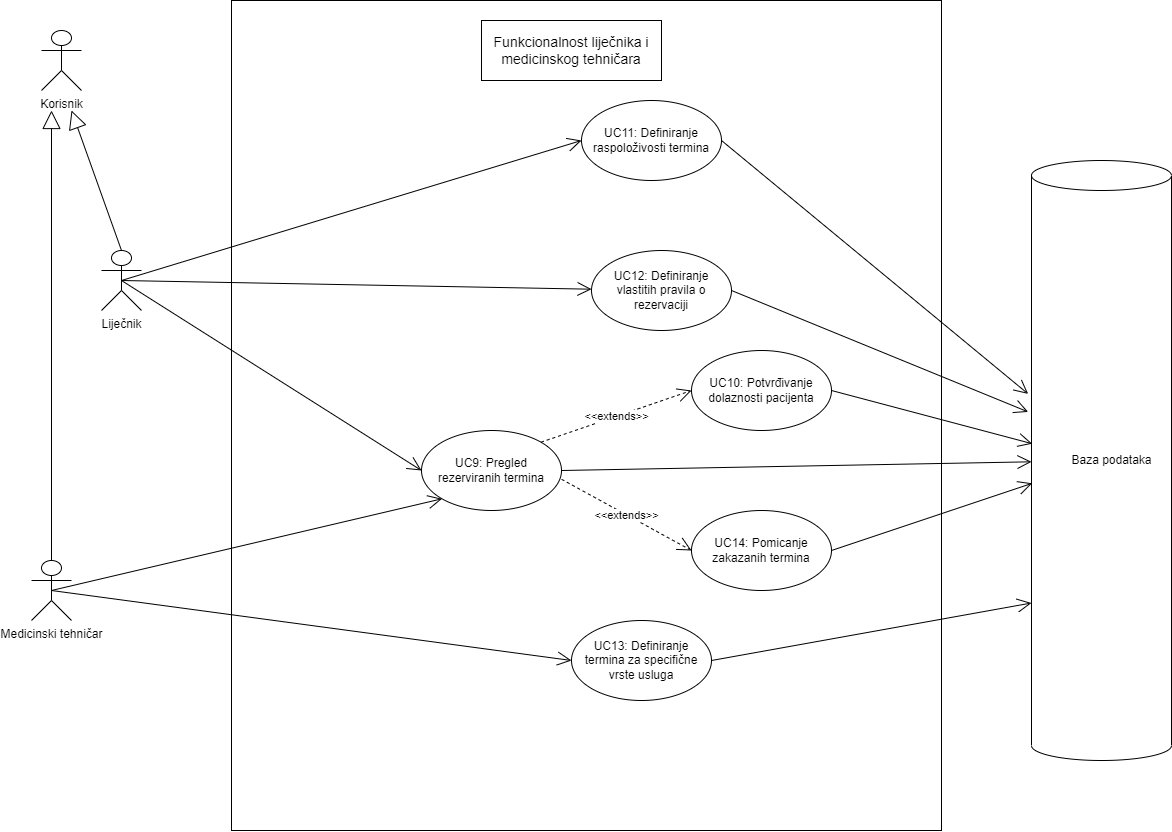

The diagram above was exported from draw.io. Its source (the exported page's mxGraphModel, read from the mxfile embedded in the PNG):
<mxGraphModel dx="1357" dy="2056" grid="1" gridSize="10" guides="1" tooltips="1" connect="1" arrows="1" fold="1" page="1" pageScale="1" pageWidth="827" pageHeight="1169" math="0" shadow="0">
  <root>
    <mxCell id="0" />
    <mxCell id="1" parent="0" />
    <mxCell id="O-T9QHJi87GysxeMi_M2-2" value="" style="shape=cylinder3;whiteSpace=wrap;html=1;boundedLbl=1;backgroundOutline=1;size=15;fillColor=none;" vertex="1" parent="1">
      <mxGeometry x="1480" y="-270" width="140" height="600" as="geometry" />
    </mxCell>
    <mxCell id="O-T9QHJi87GysxeMi_M2-3" value="Baza podataka" style="text;html=1;align=center;verticalAlign=middle;resizable=0;points=[];autosize=1;strokeColor=none;fillColor=none;" vertex="1" parent="1">
      <mxGeometry x="1510" y="20" width="100" height="20" as="geometry" />
    </mxCell>
    <mxCell id="O-T9QHJi87GysxeMi_M2-30" value="" style="html=1;fillColor=none;" vertex="1" parent="1">
      <mxGeometry x="680" y="-430" width="710" height="830" as="geometry" />
    </mxCell>
    <mxCell id="O-T9QHJi87GysxeMi_M2-31" value="Medicinski tehničar" style="shape=umlActor;verticalLabelPosition=bottom;verticalAlign=top;html=1;" vertex="1" parent="1">
      <mxGeometry x="480" y="130" width="40" height="60" as="geometry" />
    </mxCell>
    <mxCell id="O-T9QHJi87GysxeMi_M2-32" value="Korisnik" style="shape=umlActor;verticalLabelPosition=bottom;verticalAlign=top;html=1;" vertex="1" parent="1">
      <mxGeometry x="490" y="-400" width="40" height="60" as="geometry" />
    </mxCell>
    <mxCell id="O-T9QHJi87GysxeMi_M2-33" value="" style="endArrow=block;endSize=16;endFill=0;html=1;rounded=0;startArrow=none;exitX=0.5;exitY=0;exitDx=0;exitDy=0;exitPerimeter=0;" edge="1" parent="1" source="O-T9QHJi87GysxeMi_M2-31">
      <mxGeometry width="160" relative="1" as="geometry">
        <mxPoint x="324.51612903225805" y="550" as="sourcePoint" />
        <mxPoint x="500" y="-320" as="targetPoint" />
      </mxGeometry>
    </mxCell>
    <mxCell id="O-T9QHJi87GysxeMi_M2-35" value="&lt;font style=&quot;font-size: 14px;&quot;&gt;Funkcionalnost liječnika i medicinskog tehničara&lt;/font&gt;" style="rounded=0;whiteSpace=wrap;html=1;" vertex="1" parent="1">
      <mxGeometry x="930" y="-410" width="180" height="60" as="geometry" />
    </mxCell>
    <mxCell id="O-T9QHJi87GysxeMi_M2-36" value="UC9: Pregled rezerviranih termina" style="ellipse;whiteSpace=wrap;html=1;" vertex="1" parent="1">
      <mxGeometry x="870" width="140" height="80" as="geometry" />
    </mxCell>
    <mxCell id="O-T9QHJi87GysxeMi_M2-37" value="UC11: Definiranje raspoloživosti termina" style="ellipse;whiteSpace=wrap;html=1;" vertex="1" parent="1">
      <mxGeometry x="1030" y="-330" width="140" height="80" as="geometry" />
    </mxCell>
    <mxCell id="O-T9QHJi87GysxeMi_M2-38" value="UC12: Definiranje vlastitih pravila o rezervaciji" style="ellipse;whiteSpace=wrap;html=1;" vertex="1" parent="1">
      <mxGeometry x="1040" y="-180" width="140" height="80" as="geometry" />
    </mxCell>
    <mxCell id="O-T9QHJi87GysxeMi_M2-39" value="Liječnik" style="shape=umlActor;verticalLabelPosition=bottom;verticalAlign=top;html=1;" vertex="1" parent="1">
      <mxGeometry x="550" y="-180" width="40" height="60" as="geometry" />
    </mxCell>
    <mxCell id="O-T9QHJi87GysxeMi_M2-40" value="" style="endArrow=block;endSize=16;endFill=0;html=1;rounded=0;startArrow=none;exitX=0.5;exitY=0;exitDx=0;exitDy=0;exitPerimeter=0;" edge="1" parent="1" source="O-T9QHJi87GysxeMi_M2-39">
      <mxGeometry width="160" relative="1" as="geometry">
        <mxPoint x="394.51612903225805" y="750" as="sourcePoint" />
        <mxPoint x="520" y="-320" as="targetPoint" />
      </mxGeometry>
    </mxCell>
    <mxCell id="O-T9QHJi87GysxeMi_M2-44" value="UC13: Definiranje termina za specifične vrste usluga" style="ellipse;whiteSpace=wrap;html=1;" vertex="1" parent="1">
      <mxGeometry x="1020" y="190" width="140" height="80" as="geometry" />
    </mxCell>
    <mxCell id="O-T9QHJi87GysxeMi_M2-45" value="UC14: Pomicanje zakazanih termina" style="ellipse;whiteSpace=wrap;html=1;" vertex="1" parent="1">
      <mxGeometry x="1140" y="80" width="140" height="80" as="geometry" />
    </mxCell>
    <mxCell id="O-T9QHJi87GysxeMi_M2-46" value="" style="endArrow=open;endFill=1;endSize=12;html=1;rounded=0;entryX=0;entryY=0.5;entryDx=0;entryDy=0;exitX=0.5;exitY=0.5;exitDx=0;exitDy=0;exitPerimeter=0;" edge="1" parent="1" source="O-T9QHJi87GysxeMi_M2-31" target="O-T9QHJi87GysxeMi_M2-44">
      <mxGeometry width="160" relative="1" as="geometry">
        <mxPoint x="550" y="160" as="sourcePoint" />
        <mxPoint x="820" y="315" as="targetPoint" />
      </mxGeometry>
    </mxCell>
    <mxCell id="O-T9QHJi87GysxeMi_M2-48" value="" style="endArrow=open;endFill=1;endSize=12;html=1;rounded=0;entryX=0;entryY=0.5;entryDx=0;entryDy=0;exitX=0.5;exitY=0.5;exitDx=0;exitDy=0;exitPerimeter=0;" edge="1" parent="1" source="O-T9QHJi87GysxeMi_M2-39" target="O-T9QHJi87GysxeMi_M2-36">
      <mxGeometry width="160" relative="1" as="geometry">
        <mxPoint x="510" y="170" as="sourcePoint" />
        <mxPoint x="1050" y="230" as="targetPoint" />
      </mxGeometry>
    </mxCell>
    <mxCell id="O-T9QHJi87GysxeMi_M2-51" value="" style="endArrow=open;endFill=1;endSize=12;html=1;rounded=0;entryX=0;entryY=0.5;entryDx=0;entryDy=0;" edge="1" parent="1" target="O-T9QHJi87GysxeMi_M2-37">
      <mxGeometry width="160" relative="1" as="geometry">
        <mxPoint x="570" y="-150" as="sourcePoint" />
        <mxPoint x="840" y="-160" as="targetPoint" />
      </mxGeometry>
    </mxCell>
    <mxCell id="O-T9QHJi87GysxeMi_M2-52" value="" style="endArrow=open;endFill=1;endSize=12;html=1;rounded=0;exitX=0.5;exitY=0.5;exitDx=0;exitDy=0;exitPerimeter=0;" edge="1" parent="1" source="O-T9QHJi87GysxeMi_M2-39" target="O-T9QHJi87GysxeMi_M2-38">
      <mxGeometry width="160" relative="1" as="geometry">
        <mxPoint x="600" y="-120" as="sourcePoint" />
        <mxPoint x="850" y="-150" as="targetPoint" />
      </mxGeometry>
    </mxCell>
    <mxCell id="O-T9QHJi87GysxeMi_M2-53" value="" style="endArrow=open;endFill=1;endSize=12;html=1;rounded=0;entryX=0;entryY=1;entryDx=0;entryDy=0;" edge="1" parent="1" target="O-T9QHJi87GysxeMi_M2-36">
      <mxGeometry width="160" relative="1" as="geometry">
        <mxPoint x="500" y="160" as="sourcePoint" />
        <mxPoint x="860" y="-140" as="targetPoint" />
      </mxGeometry>
    </mxCell>
    <mxCell id="O-T9QHJi87GysxeMi_M2-55" value="&amp;lt;&amp;lt;extends&amp;gt;&amp;gt;" style="endArrow=open;endSize=12;dashed=1;html=1;rounded=0;exitX=1.001;exitY=0.61;exitDx=0;exitDy=0;entryX=0;entryY=0.5;entryDx=0;entryDy=0;exitPerimeter=0;" edge="1" parent="1" source="O-T9QHJi87GysxeMi_M2-36" target="O-T9QHJi87GysxeMi_M2-45">
      <mxGeometry width="160" relative="1" as="geometry">
        <mxPoint x="840" as="sourcePoint" />
        <mxPoint x="990" y="-110" as="targetPoint" />
      </mxGeometry>
    </mxCell>
    <mxCell id="O-T9QHJi87GysxeMi_M2-56" value="" style="endArrow=open;endFill=1;endSize=12;html=1;rounded=0;entryX=-0.024;entryY=0.389;entryDx=0;entryDy=0;exitX=1;exitY=0.5;exitDx=0;exitDy=0;entryPerimeter=0;" edge="1" parent="1" source="O-T9QHJi87GysxeMi_M2-37" target="O-T9QHJi87GysxeMi_M2-2">
      <mxGeometry width="160" relative="1" as="geometry">
        <mxPoint x="580" y="-140.00000000000023" as="sourcePoint" />
        <mxPoint x="1050.000000000006" y="-280.0000000000002" as="targetPoint" />
      </mxGeometry>
    </mxCell>
    <mxCell id="O-T9QHJi87GysxeMi_M2-57" value="" style="endArrow=open;endFill=1;endSize=12;html=1;rounded=0;entryX=-0.024;entryY=0.419;entryDx=0;entryDy=0;exitX=1;exitY=0.5;exitDx=0;exitDy=0;entryPerimeter=0;" edge="1" parent="1" source="O-T9QHJi87GysxeMi_M2-38" target="O-T9QHJi87GysxeMi_M2-2">
      <mxGeometry width="160" relative="1" as="geometry">
        <mxPoint x="590" y="-130.00000000000023" as="sourcePoint" />
        <mxPoint x="1060.000000000006" y="-270.0000000000002" as="targetPoint" />
      </mxGeometry>
    </mxCell>
    <mxCell id="O-T9QHJi87GysxeMi_M2-58" value="" style="endArrow=open;endFill=1;endSize=12;html=1;rounded=0;entryX=0.005;entryY=0.538;entryDx=0;entryDy=0;exitX=1;exitY=0.5;exitDx=0;exitDy=0;entryPerimeter=0;" edge="1" parent="1" source="O-T9QHJi87GysxeMi_M2-45" target="O-T9QHJi87GysxeMi_M2-2">
      <mxGeometry width="160" relative="1" as="geometry">
        <mxPoint x="600" y="-120.00000000000023" as="sourcePoint" />
        <mxPoint x="1070.000000000006" y="-260.0000000000002" as="targetPoint" />
      </mxGeometry>
    </mxCell>
    <mxCell id="O-T9QHJi87GysxeMi_M2-59" value="" style="endArrow=open;endFill=1;endSize=12;html=1;rounded=0;entryX=0;entryY=0;entryDx=0;entryDy=442.5;entryPerimeter=0;exitX=1;exitY=0.5;exitDx=0;exitDy=0;" edge="1" parent="1" source="O-T9QHJi87GysxeMi_M2-44" target="O-T9QHJi87GysxeMi_M2-2">
      <mxGeometry width="160" relative="1" as="geometry">
        <mxPoint x="610" y="-110.00000000000023" as="sourcePoint" />
        <mxPoint x="1080.000000000006" y="-250.00000000000023" as="targetPoint" />
      </mxGeometry>
    </mxCell>
    <mxCell id="O-T9QHJi87GysxeMi_M2-60" value="" style="endArrow=open;endFill=1;endSize=12;html=1;rounded=0;exitX=1;exitY=0.5;exitDx=0;exitDy=0;" edge="1" parent="1" source="O-T9QHJi87GysxeMi_M2-36" target="O-T9QHJi87GysxeMi_M2-2">
      <mxGeometry width="160" relative="1" as="geometry">
        <mxPoint x="620" y="-100.00000000000023" as="sourcePoint" />
        <mxPoint x="1090.000000000006" y="-240.00000000000023" as="targetPoint" />
      </mxGeometry>
    </mxCell>
    <mxCell id="O-T9QHJi87GysxeMi_M2-62" value="UC10: Potvrđivanje dolaznosti pacijenta" style="ellipse;whiteSpace=wrap;html=1;" vertex="1" parent="1">
      <mxGeometry x="1140" y="-80" width="140" height="80" as="geometry" />
    </mxCell>
    <mxCell id="O-T9QHJi87GysxeMi_M2-63" value="&amp;lt;&amp;lt;extends&amp;gt;&amp;gt;" style="endArrow=open;endSize=12;dashed=1;html=1;rounded=0;exitX=1;exitY=0;exitDx=0;exitDy=0;entryX=0;entryY=0.5;entryDx=0;entryDy=0;" edge="1" parent="1" source="O-T9QHJi87GysxeMi_M2-36" target="O-T9QHJi87GysxeMi_M2-62">
      <mxGeometry width="160" relative="1" as="geometry">
        <mxPoint x="1020.1399999999999" y="28.800000000000182" as="sourcePoint" />
        <mxPoint x="1150.000000000006" y="100" as="targetPoint" />
      </mxGeometry>
    </mxCell>
    <mxCell id="O-T9QHJi87GysxeMi_M2-64" value="" style="endArrow=open;endFill=1;endSize=12;html=1;rounded=0;entryX=0.005;entryY=0.472;entryDx=0;entryDy=0;exitX=1;exitY=0.5;exitDx=0;exitDy=0;entryPerimeter=0;" edge="1" parent="1" source="O-T9QHJi87GysxeMi_M2-62" target="O-T9QHJi87GysxeMi_M2-2">
      <mxGeometry width="160" relative="1" as="geometry">
        <mxPoint x="1289.999999999994" y="100" as="sourcePoint" />
        <mxPoint x="1490.6999999999998" y="62.80000000000018" as="targetPoint" />
      </mxGeometry>
    </mxCell>
  </root>
</mxGraphModel>